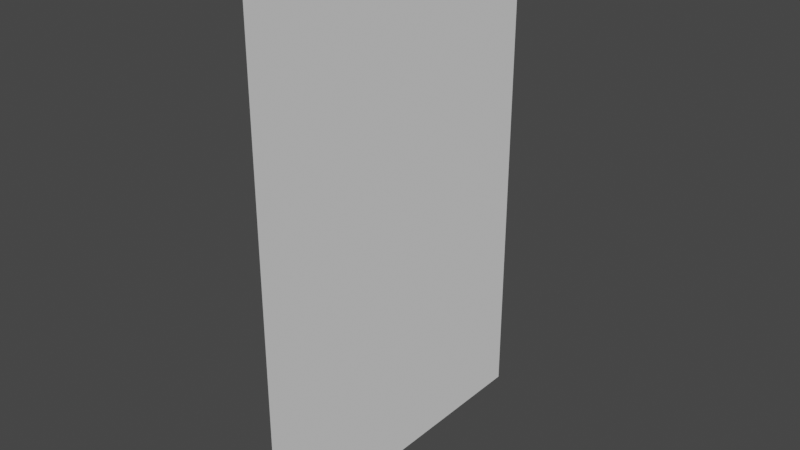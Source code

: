 # Source: door.blend  (saved by Blender 3.1.7; exported with 4.5.12 LTS)
import bpy
from mathutils import Matrix  # noqa: F401  (used for matrix-valued properties, if any)

bpy.ops.wm.read_factory_settings(use_empty=True)
scene = bpy.context.scene
scene.name = 'Scene'

# ---- collections
col_collection = bpy.data.collections.new('Collection'); scene.collection.children.link(col_collection)

# ---- world
world_world = bpy.data.worlds.new('World'); scene.world = world_world
world_world.use_nodes = True; world_world.node_tree.nodes.clear()
_N = world_world.node_tree.nodes; _L = world_world.node_tree.links
n0 = _N.new('ShaderNodeOutputWorld'); n0.name = 'World Output'; n0.location = (300, 300)
n1 = _N.new('ShaderNodeBackground'); n1.name = 'Background'; n1.location = (10, 300)
n1.inputs[0].default_value = (0.05088, 0.05088, 0.05088, 1.0)
_L.new(n1.outputs[0], n0.inputs[0])
n0.is_active_output = True
world_world.color = (0.05088, 0.05088, 0.05088)
world_world.use_sun_shadow = False
world_world.sun_shadow_jitter_overblur = 0.0

# ---- meshes
me_plane = bpy.data.meshes.new('Plane')
me_plane.from_pydata([(-1.0, -1.0, 0.0), (1.0, -1.0, 0.0), (-1.0, 1.0, 0.0), (1.0, 1.0, 0.0)], [], [(0, 1, 3, 2)])
_uv = me_plane.uv_layers.new(name='UVMap')
_uv.uv.foreach_set('vector', [0.0, 0.0, 1.0, 0.0, 1.0, 1.0, 0.0, 1.0])
me_plane.use_remesh_fix_poles = True
me_plane.use_remesh_preserve_attributes = False
me_plane.update()

# ---- objects
ob_plane = bpy.data.objects.new('Plane', me_plane)

# ---- transforms, parenting, visibility, modifiers, constraints
ob_plane.location = (0.0, 0.0, 0.0)
ob_plane.rotation_euler = (0.0, 1.571, 0.0)
ob_plane.scale = (1.5, 1.0, 1.0)

# ---- collection membership
col_collection.objects.link(ob_plane)

# ---- scene / render settings (as saved in the file)
scene.frame_start = 1; scene.frame_end = 250; scene.frame_set(1)
scene.render.engine = 'BLENDER_EEVEE_NEXT'
scene.cycles.sampling_pattern = 'TABULATED_SOBOL'
scene.cycles.use_light_tree = False
scene.view_settings.view_transform = 'Filmic'
bpy.context.view_layer.update()

# ---- added for rendering (the .blend has no active camera and no usable light): camera, sun
cam_auto = bpy.data.cameras.new('AutoCamera')
cam_auto.lens = 50.0
cam_auto.sensor_width = 36.0
cam_auto.clip_end = 1000.0
ob_auto_camera = bpy.data.objects.new('AutoCamera', cam_auto)
scene.collection.objects.link(ob_auto_camera)
ob_auto_camera.location = (3.33594, -4.00313, 2.66876)
ob_auto_camera.rotation_euler = (1.09748, -7.21219e-08, 0.694738)
scene.camera = ob_auto_camera
light_auto_sun = bpy.data.lights.new('AutoSun', 'SUN')
light_auto_sun.energy = 3.0
light_auto_sun.angle = 0.0523599
ob_auto_sun = bpy.data.objects.new('AutoSun', light_auto_sun)
scene.collection.objects.link(ob_auto_sun)
ob_auto_sun.rotation_euler = (0.872665, 0.174533, 0.523599)
bpy.context.view_layer.update()
